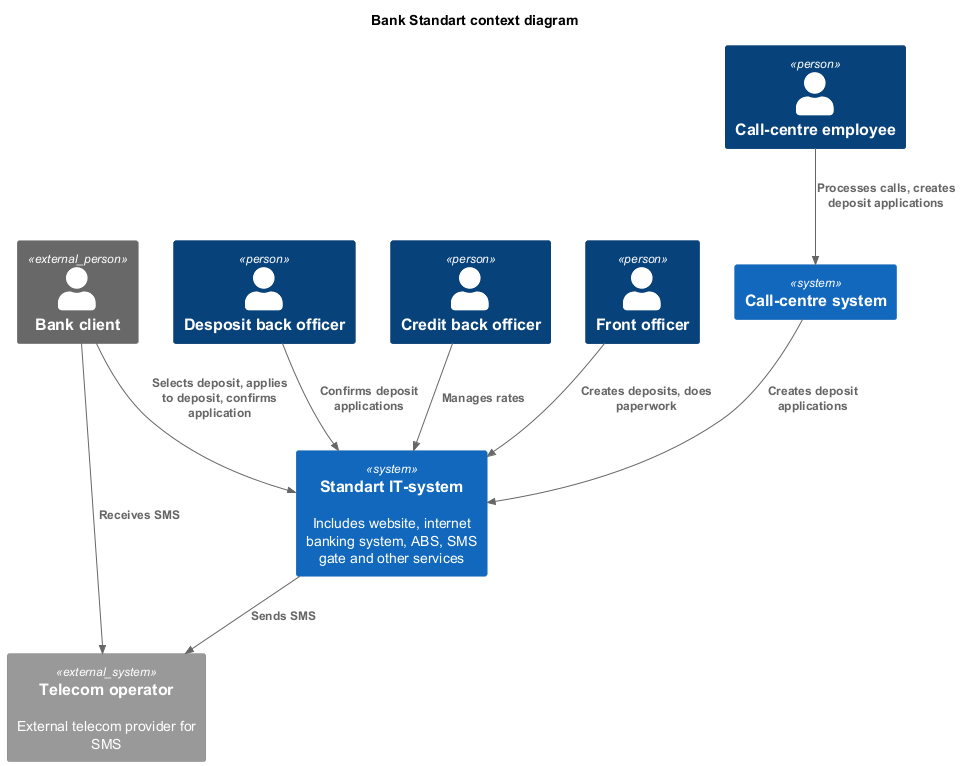

The diagram above was rendered by PlantUML. Its source (embedded in the PNG):
@startuml
title Bank Standart context diagram

top to bottom direction

!includeurl https://raw.githubusercontent.com/RicardoNiepel/C4-PlantUML/master/C4_Component.puml

Person_Ext(client, "Bank client", "")
Person(callCentreEmp, "Call-centre employee", "")
Person(depositBackOfficer, "Desposit back officer", "")
Person(creditBackOfficer, "Credit back officer", "")
Person(frontOfficer, "Front officer", "")

System(bankSys, "Standart IT-system", "Includes website, internet banking system, ABS, SMS gate and other services")
System(callCentreSys, "Call-centre system", "")

System_Ext(telecomOperator, "Telecom operator", "External telecom provider for SMS")

Rel(client, bankSys, "Selects deposit, applies to deposit, confirms application")
Rel(callCentreEmp, callCentreSys, "Processes calls, creates deposit applications")
Rel(callCentreSys, bankSys, "Creates deposit applications")
Rel(depositBackOfficer, bankSys, "Confirms deposit applications")
Rel(bankSys, telecomOperator, "Sends SMS")
Rel(client, telecomOperator, "Receives SMS")
Rel(frontOfficer, bankSys, "Creates deposits, does paperwork")
Rel(creditBackOfficer, bankSys, "Manages rates")

@enduml